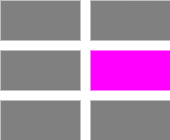

The diagram above was exported from draw.io. Its source (the exported page's mxGraphModel, read from the mxfile embedded in the PNG):
<mxGraphModel dx="468" dy="327" grid="1" gridSize="10" guides="1" tooltips="1" connect="1" arrows="1" fold="1" page="1" pageScale="1" pageWidth="1169" pageHeight="827" math="0" shadow="0">
  <root>
    <mxCell id="0" />
    <mxCell id="1" parent="0" />
    <mxCell id="i2oKzGZDqaQWCV5gzrWX-1" value="" style="rounded=0;whiteSpace=wrap;html=1;fillColor=#FF00FF;strokeWidth=2;strokeColor=none;" parent="1" vertex="1">
      <mxGeometry x="290" y="150" width="80" height="40" as="geometry" />
    </mxCell>
    <mxCell id="i2oKzGZDqaQWCV5gzrWX-2" value="" style="rounded=0;whiteSpace=wrap;html=1;strokeWidth=2;fillColor=#808080;strokeColor=none;" parent="1" vertex="1">
      <mxGeometry x="200" y="200" width="80" height="40" as="geometry" />
    </mxCell>
    <mxCell id="bC15pa4SLs_s9YVap5bh-1" value="" style="rounded=0;whiteSpace=wrap;html=1;strokeWidth=2;fillColor=#808080;strokeColor=none;" vertex="1" parent="1">
      <mxGeometry x="290" y="200" width="80" height="40" as="geometry" />
    </mxCell>
    <mxCell id="bC15pa4SLs_s9YVap5bh-2" value="" style="rounded=0;whiteSpace=wrap;html=1;strokeWidth=2;fillColor=#808080;strokeColor=none;" vertex="1" parent="1">
      <mxGeometry x="200" y="100" width="80" height="40" as="geometry" />
    </mxCell>
    <mxCell id="bC15pa4SLs_s9YVap5bh-3" value="" style="rounded=0;whiteSpace=wrap;html=1;strokeWidth=2;fillColor=#808080;strokeColor=none;" vertex="1" parent="1">
      <mxGeometry x="290" y="100" width="80" height="40" as="geometry" />
    </mxCell>
    <mxCell id="bC15pa4SLs_s9YVap5bh-4" value="" style="rounded=0;whiteSpace=wrap;html=1;strokeWidth=2;fillColor=#808080;strokeColor=none;" vertex="1" parent="1">
      <mxGeometry x="200" y="150" width="80" height="40" as="geometry" />
    </mxCell>
  </root>
</mxGraphModel>